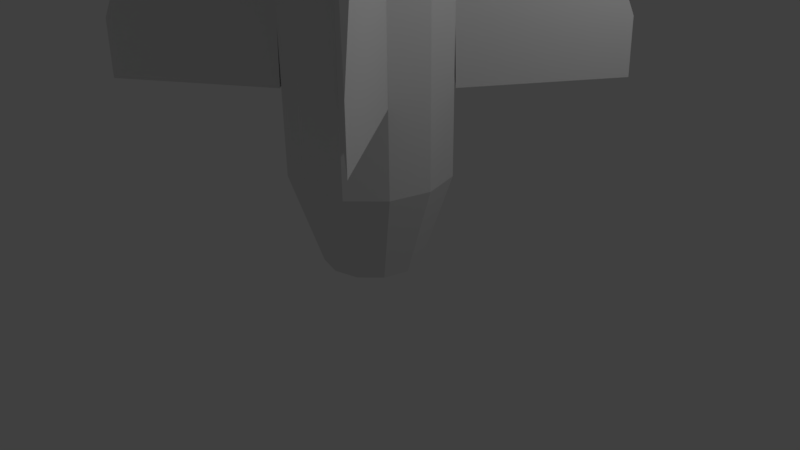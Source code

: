 # Source: missile_elite.blend  (saved by Blender 2.77.0; exported with 4.5.12 LTS)
import bpy
from mathutils import Matrix  # noqa: F401  (used for matrix-valued properties, if any)

bpy.ops.wm.read_factory_settings(use_empty=True)
scene = bpy.context.scene
scene.name = 'Scene'

# ---- collections
col_collection_1 = bpy.data.collections.new('Collection 1'); scene.collection.children.link(col_collection_1)

# ---- world
world_world = bpy.data.worlds.new('World'); scene.world = world_world
world_world.color = (0.05088, 0.05088, 0.05088)
world_world.use_sun_shadow = False
world_world.sun_shadow_jitter_overblur = 0.0
world_world.cycles.sampling_method = 'MANUAL'

# ---- cameras
cam_camera = bpy.data.cameras.new('Camera')
cam_camera.clip_end = 100.0
cam_camera.lens = 35.0
cam_camera.sensor_width = 32.0
cam_camera.sensor_height = 18.0
cam_camera.ortho_scale = 7.314
cam_camera.dof.focus_distance = 0.0
cam_camera.dof.aperture_fstop = 128.0

# ---- lights
light_lamp = bpy.data.lights.new('Lamp', 'POINT')
light_lamp.transmission_factor = 0.0
light_lamp.cutoff_distance = 30.0
light_lamp.energy = 100.0
light_lamp.shadow_buffer_clip_start = 1.001
light_lamp.shadow_soft_size = 0.1
light_lamp.shadow_maximum_resolution = 0.006
light_lamp.use_absolute_resolution = True

# ---- meshes
me_cone_001 = bpy.data.meshes.new('Cone.001')
me_cone_001.from_pydata([(-0.866, 0.5, -1.0), (-0.5, 0.866, -1.0), (-1.173, 0.6769, -2.664), (-0.677, 1.173, -2.664), (-0.677, 1.173, -4.657), (-0.8858, 1.534, -8.723), (1.534, 0.8858, -18.85), (0.8858, -1.534, -18.85), (-1.534, 0.8858, -18.85), (-0.8858, 1.534, -18.85), (0.8858, 1.534, -22.23), (1.534, -0.8858, -22.23), (-1.534, 0.8858, -22.23), (-0.8858, 1.534, -22.23), (1.281, -2.218, -24.84), (-1.281, -2.218, -24.84), (-2.218, -1.281, -24.84), (-2.218, 1.281, -24.84), (-1.281, 2.218, -24.84), (1.281, -2.218, -33.53), (-1.281, -2.218, -33.53), (-2.218, -1.281, -33.53), (-2.218, 1.281, -33.53), (-1.281, 2.218, -33.53), (1.281, 2.218, -43.42), (2.218, -1.281, -43.42), (-2.218, 1.281, -43.42), (-1.281, 2.218, -43.42), (2.218, 1.281, -47.03), (2.218, -1.281, -47.03), (1.281, -2.218, -47.03), (-1.281, -2.218, -47.03), (-2.218, 1.281, -47.03), (-1.281, 2.218, -47.03), (0.7946, -1.376, -49.43), (-0.7946, -1.376, -49.43), (-1.376, 0.7946, -49.43), (-0.7946, 1.376, -49.43), (0.649, 1.124, -49.43), (1.124, -0.649, -49.43), (-1.124, -0.649, -49.43), (-1.124, 0.649, -49.43), (-0.649, 1.124, -49.43), (0.649, 1.124, -24.16), (-0.649, -1.124, -24.16), (-1.124, -0.649, -24.16), (-1.124, 0.649, -24.16), (-0.649, 1.124, -24.16), (-5.285, 5.285, -43.34), (-2.245, 1.308, -44.85), (-1.308, 2.245, -44.85), (-5.312, 5.312, -44.76), (-2.978, 2.978, -18.87), (-1.524, 0.8756, -19.91), (-0.8756, 1.524, -19.91), (-2.968, 2.968, -19.93), (0.0, 1.0, -1.0), (0.5, -0.866, -1.0), (0.866, -0.5, -1.0), (0.866, 0.5, -1.0), (-0.677, -1.173, -2.664), (0.0, -1.354, -2.664), (0.677, -1.173, -2.664), (1.173, -0.677, -2.664), (1.173, 0.6769, -2.664), (0.0, 1.354, -4.657), (-1.173, 0.677, -4.657), (-1.173, -0.677, -4.657), (0.0, -1.354, -4.657), (0.6769, -1.173, -4.657), (1.173, -0.677, -4.657), (1.173, 0.6769, -4.657), (0.0, 1.354, -6.599), (-1.173, 0.677, -6.599), (0.0, -1.354, -6.599), (0.6769, -1.173, -6.599), (1.173, -0.677, -6.599), (1.173, 0.6769, -6.599), (-0.677, -1.173, -7.508), (0.0, -1.354, -7.508), (0.6769, -1.173, -7.508), (1.173, -0.677, -7.508), (1.173, 0.6769, -7.508), (-0.8858, -1.534, -8.723), (0.8858, -1.534, -8.723), (1.534, -0.8858, -8.723), (1.534, 0.8858, -8.723), (-0.8858, 1.534, -12.19), (-1.534, 0.8858, -12.19), (0.8858, -1.534, -12.19), (1.534, -0.8858, -12.19), (1.534, 0.8858, -12.19), (0.0, 1.772, -18.85), (0.0, -1.772, -18.85), (0.0, -1.772, -22.23), (0.0, 2.561, -24.84), (0.0, -2.561, -24.84), (0.0, 2.561, -43.42), (0.0, -2.561, -43.42), (0.0, 2.561, -47.03), (0.0, -2.561, -47.03), (0.0, -1.298, -24.16), (5.285, 5.285, -43.34), (2.245, 1.308, -44.85), (1.308, 2.245, -44.85), (5.312, 5.312, -44.76), (2.978, 2.978, -18.87), (1.524, 0.8756, -19.91), (0.8756, 1.524, -19.91), (2.968, 2.968, -19.93), (-0.5, -0.866, -1.0), (1.534, -0.8858, -18.85), (1.772, 0.0, -18.85), (0.8858, 1.534, -18.85), (-1.772, 0.0, -18.85), (-1.534, -0.8858, -18.85), (-0.8858, -1.534, -18.85), (0.8858, -1.534, -22.23), (1.772, 0.0, -22.23), (1.534, 0.8858, -22.23), (-1.772, 0.0, -22.23), (-1.534, -0.8858, -22.23), (-0.8858, -1.534, -22.23), (2.218, -1.281, -24.84), (2.561, 0.0, -24.84), (2.218, 1.281, -24.84), (1.281, 2.218, -24.84), (-2.561, 0.0, -24.84), (2.218, -1.281, -33.53), (2.561, 0.0, -33.53), (2.218, 1.281, -33.53), (1.281, 2.218, -33.53), (-2.561, 0.0, -33.53), (1.281, -2.218, -43.42), (2.561, 0.0, -43.42), (2.218, 1.281, -43.42), (-2.561, 0.0, -43.42), (-2.218, -1.281, -43.42), (-1.281, -2.218, -43.42), (2.561, 0.0, -47.03), (1.281, 2.218, -47.03), (-2.561, 0.0, -47.03), (-2.218, -1.281, -47.03), (1.376, -0.7946, -49.43), (1.589, 0.0, -49.43), (1.376, 0.7946, -49.43), (0.7946, 1.376, -49.43), (-1.589, 0.0, -49.43), (-1.376, -0.7946, -49.43), (0.649, -1.124, -49.43), (1.298, 0.0, -49.43), (1.124, 0.649, -49.43), (-1.298, 0.0, -49.43), (-0.649, -1.124, -49.43), (0.649, -1.124, -24.16), (1.124, -0.649, -24.16), (1.298, 0.0, -24.16), (1.124, 0.649, -24.16), (-1.298, 0.0, -24.16), (-5.285, -5.285, -43.34), (-2.245, -1.308, -44.85), (-1.308, -2.245, -44.85), (-5.312, -5.312, -44.76), (-2.978, -2.978, -18.87), (-1.524, -0.8756, -19.91), (-0.8756, -1.524, -19.91), (-2.968, -2.968, -19.93), (0.0, -1.0, -1.0), (-0.866, -0.5, -1.0), (-1.0, 0.0, -1.0), (0.0, 0.0, 1.0), (0.5, 0.866, -1.0), (1.0, 0.0, -1.0), (-1.173, -0.677, -2.664), (-1.354, 0.0, -2.664), (0.0, 1.354, -2.664), (0.677, 1.173, -2.664), (1.354, 0.0, -2.664), (-0.677, -1.173, -4.657), (-1.354, 0.0, -4.657), (0.6769, 1.173, -4.657), (1.354, 0.0, -4.657), (-0.677, -1.173, -6.599), (-1.173, -0.677, -6.599), (-1.354, 0.0, -6.599), (-0.677, 1.173, -6.599), (0.6769, 1.173, -6.599), (1.354, 0.0, -6.599), (-1.173, -0.677, -7.508), (-1.354, 0.0, -7.508), (-1.173, 0.677, -7.508), (-0.677, 1.173, -7.508), (0.0, 1.354, -7.508), (0.6769, 1.173, -7.508), (1.354, 0.0, -7.508), (0.0, -1.772, -8.723), (-1.534, -0.8858, -8.723), (-1.772, 0.0, -8.723), (-1.534, 0.8858, -8.723), (0.0, 1.772, -8.723), (0.8858, 1.534, -8.723), (1.772, 0.0, -8.723), (0.0, -1.772, -12.19), (-0.8858, -1.534, -12.19), (-1.534, -0.8858, -12.19), (-1.772, 0.0, -12.19), (0.0, 1.772, -12.19), (0.8858, 1.534, -12.19), (1.772, 0.0, -12.19), (0.0, 1.772, -22.23), (0.0, -2.561, -33.53), (0.0, 2.561, -33.53), (0.0, -1.589, -49.43), (0.0, 1.589, -49.43), (0.0, -1.298, -49.43), (0.0, 1.298, -49.43), (0.0, 1.298, -24.16), (5.285, -5.285, -43.34), (2.245, -1.308, -44.85), (1.308, -2.245, -44.85), (5.312, -5.312, -44.76), (2.978, -2.978, -18.87), (1.524, -0.8756, -19.91), (0.8756, -1.524, -19.91), (2.968, -2.968, -19.93)], [], [(56, 170, 171), (171, 170, 59), (57, 170, 167), (110, 170, 168), (169, 170, 0), (0, 170, 1), (1, 170, 56), (175, 4, 3), (1, 2, 0), (167, 62, 57), (110, 173, 60), (56, 3, 1), (0, 174, 169), (59, 176, 171), (171, 175, 56), (110, 61, 167), (64, 180, 176), (174, 67, 173), (2, 179, 174), (60, 68, 61), (3, 66, 2), (176, 65, 175), (173, 178, 60), (65, 185, 4), (71, 186, 180), (179, 183, 67), (178, 74, 68), (4, 73, 66), (180, 72, 65), (67, 182, 178), (188, 83, 78), (185, 192, 191), (186, 82, 193), (184, 190, 189), (182, 79, 74), (73, 191, 190), (72, 193, 192), (183, 78, 182), (192, 5, 191), (82, 200, 193), (79, 84, 80), (78, 195, 79), (190, 5, 198), (88, 87, 52), (83, 204, 203), (199, 87, 5), (86, 207, 200), (195, 89, 84), (198, 205, 197), (83, 202, 195), (5, 88, 198), (111, 118, 112), (207, 92, 206), (204, 116, 203), (89, 111, 90), (206, 9, 87), (91, 113, 207), (205, 115, 204), (202, 7, 89), (208, 6, 91), (88, 114, 205), (202, 116, 93), (90, 112, 208), (11, 124, 118), (9, 12, 8), (113, 209, 92), (111, 117, 11), (92, 13, 9), (6, 10, 113), (7, 94, 117), (112, 119, 6), (8, 120, 114), (116, 94, 93), (15, 210, 96), (12, 18, 17), (209, 126, 95), (121, 15, 122), (117, 123, 11), (13, 95, 18), (10, 125, 126), (120, 16, 121), (94, 14, 117), (120, 17, 127), (122, 96, 94), (20, 98, 210), (18, 22, 17), (126, 211, 95), (16, 20, 15), (14, 128, 123), (95, 23, 18), (127, 21, 16), (96, 19, 14), (127, 22, 132), (26, 141, 136), (128, 134, 129), (23, 27, 48), (131, 97, 211), (21, 138, 20), (19, 25, 128), (211, 27, 23), (130, 24, 131), (132, 137, 21), (210, 133, 19), (22, 136, 132), (139, 145, 28), (138, 100, 98), (25, 139, 134), (27, 32, 26), (24, 99, 97), (138, 142, 31), (133, 29, 25), (97, 33, 27), (135, 140, 24), (98, 30, 133), (134, 28, 135), (32, 147, 141), (100, 35, 212), (139, 143, 144), (33, 36, 32), (140, 213, 99), (31, 148, 35), (29, 34, 143), (99, 37, 33), (28, 146, 140), (30, 212, 34), (214, 154, 149), (147, 41, 152), (35, 214, 212), (143, 150, 144), (37, 41, 36), (146, 215, 213), (148, 153, 35), (34, 39, 143), (213, 42, 37), (145, 38, 146), (148, 152, 40), (34, 214, 149), (156, 44, 47), (41, 158, 152), (153, 101, 214), (39, 156, 150), (42, 46, 41), (38, 216, 215), (40, 44, 153), (149, 155, 39), (215, 47, 42), (151, 43, 38), (152, 45, 40), (43, 156, 216), (157, 156, 43), (47, 156, 158), (46, 47, 158), (158, 156, 155), (155, 154, 158), (156, 47, 216), (44, 45, 154), (44, 154, 101), (154, 45, 158), (48, 50, 51), (22, 23, 48), (26, 22, 48), (50, 49, 51), (48, 49, 26), (26, 50, 27), (8, 88, 52), (87, 9, 52), (9, 55, 52), (54, 53, 55), (8, 55, 53), (8, 54, 9), (57, 58, 170), (58, 172, 170), (172, 59, 170), (63, 172, 58), (62, 58, 57), (177, 59, 172), (70, 177, 63), (181, 64, 177), (68, 62, 61), (69, 63, 62), (76, 181, 70), (73, 179, 66), (187, 71, 181), (74, 69, 68), (75, 70, 69), (84, 81, 80), (81, 187, 76), (194, 77, 187), (74, 80, 75), (75, 81, 76), (85, 194, 81), (194, 86, 82), (91, 106, 207), (89, 85, 84), (90, 201, 85), (208, 86, 201), (9, 88, 87), (131, 102, 24), (27, 22, 23), (47, 216, 158), (43, 156, 158), (156, 45, 158), (45, 156, 44), (158, 216, 43), (154, 44, 155), (44, 156, 155), (102, 104, 24), (130, 102, 131), (135, 102, 130), (104, 105, 103), (103, 102, 135), (104, 135, 24), (6, 106, 91), (207, 106, 113), (109, 113, 106), (108, 109, 107), (6, 109, 106), (108, 6, 113), (110, 167, 170), (204, 163, 203), (124, 119, 118), (121, 116, 115), (120, 115, 114), (129, 125, 124), (125, 131, 126), (128, 124, 123), (141, 137, 136), (134, 130, 129), (20, 159, 138), (147, 142, 141), (150, 145, 144), (156, 151, 150), (154, 101, 156), (155, 154, 156), (44, 158, 156), (45, 158, 44), (158, 157, 156), (157, 158, 43), (156, 101, 44), (47, 43, 46), (47, 216, 43), (43, 158, 46), (159, 161, 138), (21, 159, 20), (137, 159, 21), (161, 162, 160), (160, 159, 137), (161, 137, 138), (115, 163, 204), (203, 163, 116), (166, 116, 163), (165, 166, 164), (115, 166, 163), (165, 115, 116), (168, 170, 169), (169, 173, 168), (184, 188, 183), (189, 196, 188), (192, 200, 199), (190, 197, 189), (90, 89, 221), (197, 204, 196), (200, 206, 199), (19, 133, 217), (44, 158, 101), (154, 158, 156), (156, 158, 46), (46, 47, 156), (158, 154, 101), (43, 157, 47), (47, 157, 156), (217, 219, 220), (128, 19, 217), (25, 128, 217), (219, 218, 220), (217, 218, 25), (25, 219, 133), (111, 90, 221), (89, 7, 221), (7, 224, 221), (223, 222, 224), (111, 224, 222), (111, 223, 7), (175, 65, 4), (1, 3, 2), (167, 61, 62), (110, 168, 173), (56, 175, 3), (0, 2, 174), (59, 64, 176), (171, 176, 175), (110, 60, 61), (64, 71, 180), (174, 179, 67), (2, 66, 179), (60, 178, 68), (3, 4, 66), (176, 180, 65), (173, 67, 178), (65, 72, 185), (71, 77, 186), (179, 184, 183), (178, 182, 74), (4, 185, 73), (180, 186, 72), (67, 183, 182), (188, 196, 83), (185, 72, 192), (186, 77, 82), (184, 73, 190), (182, 78, 79), (73, 185, 191), (72, 186, 193), (183, 188, 78), (192, 199, 5), (82, 86, 200), (79, 195, 84), (78, 83, 195), (190, 191, 5), (83, 196, 204), (199, 206, 87), (86, 91, 207), (195, 202, 89), (198, 88, 205), (83, 203, 202), (5, 87, 88), (111, 11, 118), (207, 113, 92), (204, 115, 116), (89, 7, 111), (206, 92, 9), (91, 6, 113), (205, 114, 115), (202, 93, 7), (208, 112, 6), (88, 8, 114), (202, 203, 116), (90, 111, 112), (11, 123, 124), (9, 13, 12), (113, 10, 209), (111, 7, 117), (92, 209, 13), (6, 119, 10), (7, 93, 94), (112, 118, 119), (8, 12, 120), (116, 122, 94), (15, 20, 210), (12, 13, 18), (209, 10, 126), (121, 16, 15), (117, 14, 123), (13, 209, 95), (10, 119, 125), (120, 127, 16), (94, 96, 14), (120, 12, 17), (122, 15, 96), (20, 138, 98), (18, 23, 22), (126, 131, 211), (16, 21, 20), (14, 19, 128), (95, 211, 23), (127, 132, 21), (96, 210, 19), (127, 17, 22), (26, 32, 141), (128, 25, 134), (131, 24, 97), (21, 137, 138), (19, 133, 25), (211, 97, 27), (130, 135, 24), (132, 136, 137), (210, 98, 133), (22, 26, 136), (139, 144, 145), (138, 31, 100), (25, 29, 139), (27, 33, 32), (24, 140, 99), (138, 137, 142), (133, 30, 29), (97, 99, 33), (135, 28, 140), (98, 100, 30), (134, 139, 28), (32, 36, 147), (100, 31, 35), (139, 29, 143), (33, 37, 36), (140, 146, 213), (31, 142, 148), (29, 30, 34), (99, 213, 37), (28, 145, 146), (30, 100, 212), (214, 101, 154), (147, 36, 41), (35, 153, 214), (143, 39, 150), (37, 42, 41), (146, 38, 215), (148, 40, 153), (34, 149, 39), (213, 215, 42), (145, 151, 38), (148, 147, 152), (34, 212, 214), (158, 46, 44), (47, 43, 156), (44, 46, 47), (41, 46, 158), (153, 44, 101), (39, 155, 156), (42, 47, 46), (38, 43, 216), (40, 45, 44), (149, 154, 155), (215, 216, 47), (151, 157, 43), (152, 158, 45), (48, 27, 50), (48, 51, 49), (26, 49, 50), (9, 54, 55), (8, 52, 55), (8, 53, 54), (63, 177, 172), (62, 63, 58), (177, 64, 59), (70, 181, 177), (181, 71, 64), (68, 69, 62), (69, 70, 63), (76, 187, 181), (73, 184, 179), (187, 77, 71), (74, 75, 69), (75, 76, 70), (84, 85, 81), (81, 194, 187), (194, 82, 77), (74, 79, 80), (75, 80, 81), (85, 201, 194), (194, 201, 86), (89, 90, 85), (90, 208, 201), (208, 91, 86), (9, 8, 88), (27, 26, 22), (102, 105, 104), (103, 105, 102), (104, 103, 135), (109, 108, 113), (6, 107, 109), (108, 107, 6), (124, 125, 119), (121, 122, 116), (120, 121, 115), (129, 130, 125), (125, 130, 131), (128, 129, 124), (141, 142, 137), (134, 135, 130), (147, 148, 142), (150, 151, 145), (156, 157, 151), (159, 162, 161), (160, 162, 159), (161, 160, 137), (166, 165, 116), (115, 164, 166), (165, 164, 115), (169, 174, 173), (184, 189, 188), (189, 197, 196), (192, 193, 200), (190, 198, 197), (197, 205, 204), (200, 207, 206), (217, 133, 219), (217, 220, 218), (25, 218, 219), (7, 223, 224), (111, 221, 224), (111, 222, 223)])
me_cone_001.polygons.foreach_set('use_smooth', [0, 0, 0, 0, 0, 0, 0, 0, 0, 0, 0, 0, 0, 0, 0, 0, 0, 0, 0, 0, 0, 0, 0, 0, 0, 0, 0, 0, 0, 0, 0, 0, 0, 0, 0, 0, 0, 0, 0, 0, 0, 0, 0, 0, 0, 0, 0, 0, 0, 0, 0, 0, 0, 0, 0, 0, 0, 0, 0, 0, 0, 0, 0, 0, 0, 0, 0, 0, 0, 0, 0, 0, 0, 0, 0, 0, 0, 0, 0, 0, 0, 0, 0, 0, 0, 0, 0, 0, 0, 0, 0, 0, 0, 0, 0, 0, 0, 0, 0, 0, 0, 0, 0, 0, 0, 0, 0, 0, 0, 0, 0, 0, 0, 0, 0, 0, 0, 0, 0, 0, 0, 0, 0, 0, 0, 0, 0, 0, 0, 0, 0, 0, 0, 0, 0, 0, 0, 1, 0, 0, 0, 0, 0, 0, 0, 0, 0, 0, 1, 1, 1, 1, 1, 1, 1, 1, 1, 1, 0, 0, 0, 0, 0, 0, 0, 0, 0, 0, 0, 0, 0, 0, 0, 0, 0, 0, 0, 0, 0, 0, 0, 0, 0, 0, 0, 0, 0, 0, 0, 0, 0, 0, 0, 0, 0, 0, 0, 0, 0, 1, 1, 1, 1, 1, 1, 1, 0, 0, 0, 0, 0, 0, 0, 0, 0, 0, 0, 0, 0, 0, 0, 0, 0, 0, 0, 0, 0, 0, 0, 0, 0, 0, 1, 1, 1, 1, 1, 1, 1, 1, 1, 1, 0, 0, 0, 0, 0, 0, 0, 0, 0, 0, 0, 0, 0, 0, 0, 0, 0, 0, 0, 0, 0, 0, 1, 1, 1, 1, 1, 1, 1, 0, 0, 0, 0, 0, 0, 0, 0, 0, 0, 0, 0, 0, 0, 0, 0, 0, 0, 0, 0, 0, 0, 0, 0, 0, 0, 0, 0, 0, 0, 0, 0, 0, 0, 0, 0, 0, 0, 0, 0, 0, 0, 0, 0, 0, 0, 0, 0, 0, 0, 0, 0, 0, 0, 0, 0, 0, 0, 0, 0, 0, 0, 0, 0, 0, 0, 0, 0, 0, 0, 0, 0, 0, 0, 0, 0, 0, 0, 0, 0, 0, 0, 0, 0, 0, 0, 0, 0, 0, 0, 0, 0, 0, 0, 0, 0, 0, 0, 0, 0, 0, 0, 0, 0, 0, 0, 0, 0, 0, 0, 0, 0, 0, 0, 0, 0, 0, 0, 0, 0, 0, 0, 0, 0, 0, 0, 0, 0, 0, 0, 0, 0, 0, 0, 0, 0, 0, 0, 0, 0, 1, 1, 1, 0, 0, 0, 0, 0, 0, 0, 0, 0, 0, 0, 0, 0, 0, 0, 0, 0, 0, 0, 0, 0, 0, 0, 0, 0, 0, 0, 0, 0, 0, 0, 0, 0, 0, 0, 0, 0, 0, 0, 0, 0, 0, 0, 0, 0, 0, 0, 0, 0, 0, 0, 0, 0, 0, 0, 0, 0, 0, 0, 0, 0, 0, 0, 0, 0, 0, 0, 0, 0, 0, 0, 0, 0, 0, 0, 0])
_uv = me_cone_001.uv_layers.new(name='UVMap')
_uv.uv.foreach_set('vector', [0.3131, 0.9595, 0.292, 0.9997, 0.3039, 0.959, 0.3039, 0.959, 0.292, 0.9997, 0.2915, 0.9589, 0.141, 0.04081, 0.1405, 0.0, 0.1532, 0.04063, 0.04469, 0.9595, 0.03303, 1.0, 0.03232, 0.9594, 0.2059, 0.04021, 0.2269, 0.0, 0.215, 0.04066, 0.215, 0.04066, 0.2269, 0.0, 0.2274, 0.04081, 0.2274, 0.04081, 0.2269, 0.0, 0.2396, 0.04063, 0.2441, 0.07392, 0.2276, 0.1136, 0.2276, 0.07416, 0.2274, 0.04081, 0.2108, 0.07396, 0.215, 0.04066, 0.1532, 0.04063, 0.1411, 0.07416, 0.141, 0.04081, 0.04469, 0.9595, 0.03207, 0.9261, 0.04882, 0.9263, 0.2396, 0.04063, 0.2276, 0.07416, 0.2274, 0.04081, 0.215, 0.04066, 0.1984, 0.07335, 0.2059, 0.04021, 0.2915, 0.9589, 0.3081, 0.9257, 0.3039, 0.959, 0.3039, 0.959, 0.3205, 0.9263, 0.3131, 0.9595, 0.04469, 0.9595, 0.06134, 0.9268, 0.05394, 0.9599, 0.2914, 0.9255, 0.3081, 0.8863, 0.3081, 0.9257, 0.01557, 0.9263, 0.03207, 0.8867, 0.03207, 0.9261, 0.2108, 0.07396, 0.1984, 0.1128, 0.1984, 0.07335, 0.04882, 0.9263, 0.06134, 0.8873, 0.06134, 0.9268, 0.2276, 0.07416, 0.2108, 0.1134, 0.2108, 0.07396, 0.3081, 0.9257, 0.3205, 0.8869, 0.3205, 0.9263, 0.03207, 0.9261, 0.04882, 0.8868, 0.04882, 0.9263, 0.2441, 0.1134, 0.2276, 0.152, 0.2276, 0.1136, 0.2914, 0.8861, 0.3081, 0.8479, 0.3081, 0.8863, 0.01557, 0.8869, 0.03207, 0.8482, 0.03207, 0.8867, 0.04882, 0.8868, 0.06134, 0.8488, 0.06134, 0.8873, 0.2276, 0.1136, 0.2108, 0.1518, 0.2108, 0.1134, 0.3081, 0.8863, 0.3205, 0.8485, 0.3205, 0.8869, 0.03207, 0.8867, 0.04882, 0.8484, 0.04882, 0.8868, 0.03207, 0.8302, 0.0537, 0.8059, 0.04882, 0.8304, 0.2276, 0.152, 0.2441, 0.1698, 0.2276, 0.17, 0.3081, 0.8479, 0.2914, 0.8297, 0.3081, 0.8299, 0.1984, 0.1512, 0.2108, 0.1698, 0.1984, 0.1692, 0.04882, 0.8484, 0.06134, 0.8309, 0.06134, 0.8488, 0.2108, 0.1518, 0.2276, 0.17, 0.2108, 0.1698, 0.3205, 0.8485, 0.3081, 0.8299, 0.3205, 0.8305, 0.03207, 0.8482, 0.04882, 0.8304, 0.04882, 0.8484, 0.2441, 0.1698, 0.2278, 0.1946, 0.2276, 0.17, 0.2914, 0.8297, 0.313, 0.8054, 0.3081, 0.8299, 0.1577, 0.1698, 0.1413, 0.1946, 0.1411, 0.17, 0.04882, 0.8304, 0.07008, 0.8066, 0.06134, 0.8309, 0.2108, 0.1698, 0.2278, 0.1946, 0.2059, 0.1943, 0.2059, 0.2629, 0.2278, 0.2632, 0.2162, 0.3931, 0.0537, 0.8059, 0.03177, 0.7371, 0.0537, 0.7373, 0.2494, 0.1943, 0.2278, 0.2632, 0.2278, 0.1946, 0.2911, 0.8051, 0.313, 0.7368, 0.313, 0.8054, 0.163, 0.1943, 0.1413, 0.2632, 0.1413, 0.1946, 0.2059, 0.1943, 0.1896, 0.2621, 0.1896, 0.1935, 0.0537, 0.8059, 0.07008, 0.7379, 0.07008, 0.8066, 0.2278, 0.1946, 0.2059, 0.2629, 0.2059, 0.1943, 0.1195, 0.3947, 0.1032, 0.4608, 0.1032, 0.3939, 0.313, 0.7368, 0.3293, 0.6058, 0.3293, 0.7376, 0.03177, 0.7371, 0.0537, 0.6054, 0.0537, 0.7373, 0.1413, 0.2632, 0.1195, 0.3947, 0.1195, 0.2629, 0.2494, 0.2628, 0.2278, 0.395, 0.2278, 0.2632, 0.2911, 0.7365, 0.313, 0.605, 0.313, 0.7368, 0.01018, 0.7374, 0.03177, 0.6052, 0.03177, 0.7371, 0.163, 0.2628, 0.1413, 0.395, 0.1413, 0.2632, 0.2695, 0.7368, 0.2911, 0.6047, 0.2911, 0.7365, 0.2059, 0.2629, 0.1896, 0.3939, 0.1896, 0.2621, 0.07008, 0.7379, 0.0537, 0.6054, 0.07008, 0.606, 0.1195, 0.2629, 0.1032, 0.3939, 0.1032, 0.2621, 0.1195, 0.4616, 0.0866, 0.513, 0.1032, 0.4608, 0.2278, 0.395, 0.2059, 0.4616, 0.2059, 0.3947, 0.313, 0.605, 0.3293, 0.5389, 0.3293, 0.6058, 0.1195, 0.3947, 0.1413, 0.4618, 0.1195, 0.4616, 0.2494, 0.3946, 0.2278, 0.4618, 0.2278, 0.395, 0.2911, 0.6047, 0.313, 0.5381, 0.313, 0.605, 0.1413, 0.395, 0.163, 0.4615, 0.1413, 0.4618, 0.2695, 0.6051, 0.2911, 0.5378, 0.2911, 0.6047, 0.2059, 0.3947, 0.1896, 0.4608, 0.1896, 0.3939, 0.0537, 0.6054, 0.07008, 0.5391, 0.07008, 0.606, 0.06291, 0.4861, 0.0866, 0.3149, 0.0866, 0.487, 0.2059, 0.4616, 0.2282, 0.5145, 0.1965, 0.5141, 0.3293, 0.5389, 0.3224, 0.4856, 0.3459, 0.4867, 0.03177, 0.5383, 0.06291, 0.4861, 0.0537, 0.5385, 0.1413, 0.4618, 0.1101, 0.5141, 0.1195, 0.4616, 0.2278, 0.4618, 0.2595, 0.514, 0.2282, 0.5145, 0.313, 0.5381, 0.2907, 0.4852, 0.3224, 0.4856, 0.01018, 0.5385, 0.03121, 0.4858, 0.03177, 0.5383, 0.163, 0.4615, 0.1417, 0.5145, 0.1413, 0.4618, 0.1896, 0.4608, 0.1965, 0.5141, 0.173, 0.513, 0.0537, 0.5385, 0.0866, 0.487, 0.07008, 0.5391, 0.06291, 0.314, 0.0866, 0.1192, 0.0866, 0.3149, 0.2282, 0.5145, 0.1965, 0.686, 0.1965, 0.5141, 0.3224, 0.4856, 0.3459, 0.3148, 0.3459, 0.4867, 0.03121, 0.4858, 0.06291, 0.314, 0.06291, 0.4861, 0.1417, 0.5145, 0.1101, 0.686, 0.1101, 0.5141, 0.2595, 0.514, 0.2282, 0.6864, 0.2282, 0.5145, 8.787e-08, 0.4862, 0.03121, 0.3137, 0.03121, 0.4858, 0.173, 0.514, 0.1417, 0.6864, 0.1417, 0.5145, 0.173, 0.513, 0.1965, 0.686, 0.173, 0.6849, 0.1965, 0.8817, 0.173, 0.952, 0.173, 0.8805, 0.1101, 0.686, 0.0866, 0.8805, 0.0866, 0.6849, 0.7156, 0.4478, 0.7092, 0.2523, 0.8247, 0.2538, 0.3224, 0.3136, 0.3459, 0.1192, 0.3459, 0.3148, 0.03121, 0.3137, 0.06291, 0.1183, 0.06291, 0.314, 0.1417, 0.6864, 0.1101, 0.8817, 0.1101, 0.686, 0.2595, 0.686, 0.2282, 0.882, 0.2282, 0.6864, 0.2907, 0.3132, 0.3224, 0.118, 0.3224, 0.3136, 9.666e-08, 0.3141, 0.03121, 0.118, 0.03121, 0.3137, 0.173, 0.686, 0.1417, 0.882, 0.1417, 0.6864, 0.1965, 0.686, 0.173, 0.8805, 0.173, 0.6849, 0.2595, 0.04663, 0.2912, 0.0, 0.2907, 0.04618, 0.06291, 0.1183, 0.0866, 0.04766, 0.0866, 0.1192, 0.1101, 0.8817, 0.0866, 0.952, 0.0866, 0.8805, 0.2282, 0.882, 0.1965, 0.9531, 0.1965, 0.8817, 0.3224, 0.118, 0.3459, 0.04771, 0.3459, 0.1192, 0.06291, 0.1183, 0.03121, 0.04645, 0.06291, 0.04676, 0.1417, 0.882, 0.1101, 0.9531, 0.1101, 0.8817, 0.2595, 0.8816, 0.2282, 0.9535, 0.2282, 0.882, 0.2907, 0.1176, 0.3224, 0.04657, 0.3224, 0.118, 0.173, 0.8816, 0.1417, 0.9535, 0.1417, 0.882, 0.2595, 0.1181, 0.2907, 0.04618, 0.2907, 0.1176, 0.1965, 0.9531, 0.1935, 0.9987, 0.173, 0.952, 0.0866, 0.04766, 0.05157, 0.0001881, 0.06627, 0.0007473, 0.0866, 0.952, 0.1216, 0.9994, 0.107, 0.9987, 0.2282, 0.9535, 0.2081, 0.9994, 0.1965, 0.9531, 0.3224, 0.04657, 0.3254, 0.0009511, 0.3459, 0.04771, 0.06291, 0.04676, 0.0319, 0.0, 0.05157, 0.0001881, 0.1101, 0.9531, 0.1413, 0.9997, 0.1216, 0.9994, 0.2595, 0.9531, 0.2277, 0.9997, 0.2282, 0.9535, 0.2907, 0.04618, 0.3109, 0.0002441, 0.3224, 0.04657, 0.1417, 0.9535, 0.1607, 0.9994, 0.1413, 0.9997, 0.9124, 0.2246, 0.8965, 0.7248, 0.8965, 0.2248, 0.5159, 0.6621, 0.4976, 0.6565, 0.5141, 0.6565, 0.5435, 0.6398, 0.5366, 0.625, 0.5435, 0.6235, 0.5159, 0.6012, 0.4976, 0.6068, 0.4957, 0.6012, 0.4782, 0.6539, 0.4976, 0.6565, 0.4957, 0.6621, 0.4681, 0.6235, 0.475, 0.6383, 0.4681, 0.6398, 0.5334, 0.6539, 0.5366, 0.6383, 0.5435, 0.6398, 0.5334, 0.6094, 0.5141, 0.6068, 0.5159, 0.6012, 0.4681, 0.6398, 0.4833, 0.6498, 0.4782, 0.6539, 0.4782, 0.6094, 0.475, 0.625, 0.4681, 0.6235, 0.5334, 0.6539, 0.5141, 0.6565, 0.5284, 0.6498, 0.5334, 0.6094, 0.5366, 0.625, 0.5284, 0.6134, 0.3541, 0.6079, 0.4075, 0.6195, 0.3684, 0.651, 0.9243, 0.2246, 0.9124, 0.724, 0.9124, 0.224, 0.9681, 0.2246, 0.9562, 0.724, 0.9562, 0.224, 0.8805, 0.2246, 0.8686, 0.724, 0.8686, 0.224, 0.9403, 0.2248, 0.9243, 0.7246, 0.9243, 0.2246, 0.8367, 0.2245, 0.8247, 0.7244, 0.8247, 0.224, 0.9841, 0.2248, 0.9681, 0.7246, 0.9681, 0.2246, 0.8965, 0.2248, 0.8805, 0.7246, 0.8805, 0.2246, 0.9562, 0.2246, 0.9403, 0.7248, 0.9403, 0.2248, 0.8528, 0.2246, 0.8367, 0.7248, 0.8367, 0.2245, 1.0, 0.2246, 0.9841, 0.7248, 0.9841, 0.2248, 0.3459, 0.6328, 0.3541, 0.6079, 0.3541, 0.6443, 0.3459, 0.6195, 0.3541, 0.6079, 0.3459, 0.6328, 0.3684, 0.651, 0.3541, 0.6079, 0.3992, 0.6443, 0.3849, 0.651, 0.3684, 0.651, 0.3992, 0.6443, 0.3992, 0.6443, 0.3541, 0.6079, 0.3684, 0.6013, 0.3684, 0.6013, 0.3849, 0.6013, 0.3992, 0.6443, 0.3541, 0.6079, 0.3684, 0.651, 0.3541, 0.6443, 0.4075, 0.6195, 0.4075, 0.6328, 0.3849, 0.6013, 0.4075, 0.6195, 0.3849, 0.6013, 0.3992, 0.6079, 0.3849, 0.6013, 0.4075, 0.6328, 0.3992, 0.6443, 0.8247, 0.2538, 0.7092, 0.224, 0.8247, 0.2256, 0.1965, 0.686, 0.2282, 0.6864, 0.2126, 0.8805, 0.3459, 0.1957, 0.3488, 0.0, 0.4692, 0.1957, 0.8031, 0.6471, 0.7705, 0.6471, 0.7868, 0.548, 0.4692, 0.1957, 0.3464, 0.224, 0.3459, 0.1957, 0.8022, 0.6476, 0.7705, 0.6753, 0.7705, 0.6471, 0.4083, 0.4694, 0.4086, 0.6013, 0.3459, 0.4689, 0.8817, 0.0, 0.8814, 0.1318, 0.8244, 0.1308, 0.8814, 0.1318, 0.8247, 0.1519, 0.8244, 0.1308, 0.7382, 0.6503, 0.7157, 0.6503, 0.727, 0.6008, 0.4083, 0.4694, 0.3462, 0.4479, 0.4086, 0.4484, 0.8028, 0.4902, 0.8247, 0.4694, 0.8247, 0.4904, 0.141, 0.04081, 0.1286, 0.04066, 0.1405, 0.0, 0.1286, 0.04066, 0.1194, 0.04021, 0.1405, 0.0, 0.2793, 0.9591, 0.2915, 0.9589, 0.292, 0.9997, 0.1244, 0.07396, 0.1194, 0.04021, 0.1286, 0.04066, 0.1411, 0.07416, 0.1286, 0.04066, 0.141, 0.04081, 0.2748, 0.9258, 0.2915, 0.9589, 0.2793, 0.9591, 0.1244, 0.1134, 0.112, 0.07335, 0.1244, 0.07396, 0.2748, 0.8863, 0.2914, 0.9255, 0.2748, 0.9258, 0.1577, 0.1134, 0.1411, 0.07416, 0.1577, 0.07392, 0.1411, 0.1136, 0.1244, 0.07396, 0.1411, 0.07416, 0.1244, 0.1518, 0.112, 0.1128, 0.1244, 0.1134, 0.2108, 0.1518, 0.1984, 0.1128, 0.2108, 0.1134, 0.2748, 0.8479, 0.2914, 0.8861, 0.2748, 0.8863, 0.1577, 0.1518, 0.1411, 0.1136, 0.1577, 0.1134, 0.1411, 0.152, 0.1244, 0.1134, 0.1411, 0.1136, 0.1413, 0.1946, 0.1244, 0.1698, 0.1411, 0.17, 0.1244, 0.1698, 0.112, 0.1512, 0.1244, 0.1518, 0.2748, 0.8299, 0.2914, 0.8477, 0.2748, 0.8479, 0.1577, 0.1518, 0.1411, 0.17, 0.1411, 0.152, 0.1411, 0.152, 0.1244, 0.1698, 0.1244, 0.1518, 0.1195, 0.1943, 0.112, 0.1692, 0.1244, 0.1698, 0.2748, 0.8299, 0.2911, 0.8051, 0.2914, 0.8297, 0.2911, 0.7365, 0.3038, 0.6079, 0.313, 0.7368, 0.1413, 0.2632, 0.1195, 0.1943, 0.1413, 0.1946, 0.1195, 0.2629, 0.1032, 0.1935, 0.1195, 0.1943, 0.2695, 0.7368, 0.2911, 0.8051, 0.2695, 0.8054, 0.2278, 0.395, 0.2059, 0.2629, 0.2278, 0.2632, 0.4722, 0.0, 0.5929, 0.1956, 0.4697, 0.1956, 0.2282, 0.882, 0.1965, 0.686, 0.2282, 0.6864, 0.655, 0.6328, 0.6467, 0.6443, 0.6467, 0.608, 0.6324, 0.651, 0.6016, 0.6443, 0.6467, 0.608, 0.6016, 0.6443, 0.6324, 0.6013, 0.6467, 0.608, 0.6324, 0.6013, 0.6016, 0.6443, 0.6159, 0.6013, 0.6467, 0.608, 0.6467, 0.6443, 0.6324, 0.651, 0.5934, 0.6195, 0.6159, 0.6013, 0.5934, 0.6328, 0.6159, 0.6013, 0.6016, 0.6443, 0.5934, 0.6328, 0.5929, 0.1956, 0.4702, 0.2239, 0.4697, 0.1956, 0.2907, 0.3132, 0.3078, 0.121, 0.3224, 0.3136, 0.7089, 0.1955, 0.5934, 0.194, 0.7026, 0.0, 0.7705, 0.5445, 0.8028, 0.448, 0.8028, 0.548, 0.7089, 0.2238, 0.5934, 0.194, 0.7089, 0.1955, 0.3459, 0.651, 0.3776, 0.6797, 0.3459, 0.6792, 0.7702, 0.5798, 0.7133, 0.5788, 0.7705, 0.448, 0.656, 0.6013, 0.5934, 0.469, 0.6557, 0.4695, 0.5937, 0.448, 0.6557, 0.4695, 0.5934, 0.469, 0.4086, 0.6504, 0.4198, 0.6008, 0.4311, 0.6504, 0.7702, 0.5798, 0.7136, 0.5998, 0.7133, 0.5788, 0.8022, 0.6471, 0.8241, 0.6683, 0.8022, 0.6681, 0.04469, 0.9595, 0.05394, 0.9599, 0.03303, 1.0, 0.03177, 0.7371, 0.04377, 0.6095, 0.0537, 0.7373, 0.2595, 0.4856, 0.2911, 0.5378, 0.2695, 0.5382, 0.03177, 0.5383, 0.0537, 0.6054, 0.03177, 0.6052, 0.01018, 0.5385, 0.03177, 0.6052, 0.01018, 0.6055, 0.2595, 0.3137, 0.2907, 0.4852, 0.2595, 0.4856, 0.2907, 0.4852, 0.3224, 0.3136, 0.3224, 0.4856, 0.1101, 0.686, 0.0866, 0.513, 0.1101, 0.5141, 0.0, 0.04683, 0.03121, 0.118, 1.757e-08, 0.1183, 0.2595, 0.1181, 0.2907, 0.3132, 0.2595, 0.3137, 0.4721, 0.224, 0.5928, 0.4196, 0.4696, 0.4196, 0.01254, 0.0002334, 0.03121, 0.04645, 0.0, 0.04683, 0.4976, 0.6068, 0.4782, 0.6094, 0.4957, 0.6012, 0.8686, 0.7248, 0.8528, 0.2246, 0.8686, 0.2244, 0.3849, 0.6013, 0.3992, 0.6079, 0.3541, 0.6079, 0.3684, 0.6013, 0.3849, 0.6013, 0.3541, 0.6079, 0.4075, 0.6195, 0.3992, 0.6443, 0.3541, 0.6079, 0.4075, 0.6328, 0.3992, 0.6443, 0.4075, 0.6195, 0.3992, 0.6443, 0.3459, 0.6195, 0.3541, 0.6079, 0.3459, 0.6195, 0.3992, 0.6443, 0.3459, 0.6328, 0.3541, 0.6079, 0.3992, 0.6079, 0.4075, 0.6195, 0.3684, 0.651, 0.3459, 0.6328, 0.3849, 0.651, 0.3684, 0.651, 0.3541, 0.6443, 0.3459, 0.6328, 0.3459, 0.6328, 0.3992, 0.6443, 0.3849, 0.651, 0.5928, 0.4196, 0.4702, 0.4479, 0.4696, 0.4196, 0.03121, 0.3137, 0.04751, 0.1228, 0.06291, 0.314, 0.8244, 0.1955, 0.7089, 0.194, 0.8181, 0.0, 0.7382, 0.6973, 0.7705, 0.6008, 0.7705, 0.7008, 0.8244, 0.2238, 0.7089, 0.194, 0.8244, 0.1955, 0.5435, 0.63, 0.5752, 0.6587, 0.5435, 0.6582, 0.713, 0.5798, 0.656, 0.5788, 0.7133, 0.448, 0.5307, 0.6012, 0.4681, 0.4689, 0.5304, 0.4694, 0.4684, 0.4479, 0.5304, 0.4694, 0.4681, 0.4689, 0.7108, 0.6008, 0.7108, 0.6512, 0.6886, 0.6041, 0.713, 0.5798, 0.6563, 0.5998, 0.656, 0.5788, 0.8028, 0.4904, 0.8247, 0.5117, 0.8028, 0.5115, 0.03232, 0.9594, 0.03303, 1.0, 0.02013, 0.9596, 0.02013, 0.9596, 0.03207, 0.9261, 0.03232, 0.9594, 0.01557, 0.8484, 0.03207, 0.8302, 0.03207, 0.8482, 0.01557, 0.8304, 0.03177, 0.8057, 0.03207, 0.8302, 0.3205, 0.8305, 0.313, 0.8054, 0.3293, 0.8062, 0.2108, 0.1698, 0.1896, 0.1935, 0.1984, 0.1692, 0.1195, 0.2629, 0.1413, 0.2632, 0.1284, 0.3922, 0.01018, 0.806, 0.03177, 0.7371, 0.03177, 0.8057, 0.313, 0.8054, 0.3293, 0.7376, 0.3293, 0.8062, 0.5997, 0.448, 0.5934, 0.2523, 0.7092, 0.2533, 0.6159, 0.6013, 0.6467, 0.608, 0.6016, 0.608, 0.5934, 0.6195, 0.6467, 0.608, 0.6016, 0.6443, 0.6016, 0.6443, 0.6467, 0.608, 0.655, 0.6195, 0.655, 0.6195, 0.655, 0.6328, 0.6016, 0.6443, 0.6467, 0.608, 0.5934, 0.6195, 0.6016, 0.608, 0.6324, 0.651, 0.6159, 0.651, 0.655, 0.6328, 0.655, 0.6328, 0.6159, 0.651, 0.6016, 0.6443, 0.7092, 0.2533, 0.5934, 0.224, 0.7092, 0.2251, 0.1101, 0.686, 0.1417, 0.6864, 0.1252, 0.8796, 0.3459, 0.4196, 0.3484, 0.224, 0.4691, 0.4196, 0.6886, 0.6999, 0.656, 0.6999, 0.6723, 0.6008, 0.4691, 0.4196, 0.3464, 0.4479, 0.3459, 0.4196, 0.5435, 0.6294, 0.5752, 0.6018, 0.5752, 0.63, 0.5931, 0.4694, 0.5934, 0.6012, 0.5307, 0.4689, 0.466, 0.4479, 0.4657, 0.5798, 0.4086, 0.5791, 0.4657, 0.5798, 0.4089, 0.6001, 0.4086, 0.5791, 0.4311, 0.6041, 0.4532, 0.6008, 0.4532, 0.6512, 0.5931, 0.4694, 0.531, 0.4479, 0.5934, 0.4484, 0.8028, 0.469, 0.8247, 0.4482, 0.8247, 0.4692, 0.2441, 0.07392, 0.2441, 0.1134, 0.2276, 0.1136, 0.2274, 0.04081, 0.2276, 0.07416, 0.2108, 0.07396, 0.1532, 0.04063, 0.1577, 0.07392, 0.1411, 0.07416, 0.04469, 0.9595, 0.03232, 0.9594, 0.03207, 0.9261, 0.2396, 0.04063, 0.2441, 0.07392, 0.2276, 0.07416, 0.215, 0.04066, 0.2108, 0.07396, 0.1984, 0.07335, 0.2915, 0.9589, 0.2914, 0.9255, 0.3081, 0.9257, 0.3039, 0.959, 0.3081, 0.9257, 0.3205, 0.9263, 0.04469, 0.9595, 0.04882, 0.9263, 0.06134, 0.9268, 0.2914, 0.9255, 0.2914, 0.8861, 0.3081, 0.8863, 0.01557, 0.9263, 0.01557, 0.8869, 0.03207, 0.8867, 0.2108, 0.07396, 0.2108, 0.1134, 0.1984, 0.1128, 0.04882, 0.9263, 0.04882, 0.8868, 0.06134, 0.8873, 0.2276, 0.07416, 0.2276, 0.1136, 0.2108, 0.1134, 0.3081, 0.9257, 0.3081, 0.8863, 0.3205, 0.8869, 0.03207, 0.9261, 0.03207, 0.8867, 0.04882, 0.8868, 0.2441, 0.1134, 0.2441, 0.1518, 0.2276, 0.152, 0.2914, 0.8861, 0.2914, 0.8477, 0.3081, 0.8479, 0.01557, 0.8869, 0.01557, 0.8484, 0.03207, 0.8482, 0.04882, 0.8868, 0.04882, 0.8484, 0.06134, 0.8488, 0.2276, 0.1136, 0.2276, 0.152, 0.2108, 0.1518, 0.3081, 0.8863, 0.3081, 0.8479, 0.3205, 0.8485, 0.03207, 0.8867, 0.03207, 0.8482, 0.04882, 0.8484, 0.03207, 0.8302, 0.03177, 0.8057, 0.0537, 0.8059, 0.2276, 0.152, 0.2441, 0.1518, 0.2441, 0.1698, 0.3081, 0.8479, 0.2914, 0.8477, 0.2914, 0.8297, 0.1984, 0.1512, 0.2108, 0.1518, 0.2108, 0.1698, 0.04882, 0.8484, 0.04882, 0.8304, 0.06134, 0.8309, 0.2108, 0.1518, 0.2276, 0.152, 0.2276, 0.17, 0.3205, 0.8485, 0.3081, 0.8479, 0.3081, 0.8299, 0.03207, 0.8482, 0.03207, 0.8302, 0.04882, 0.8304, 0.2441, 0.1698, 0.2494, 0.1943, 0.2278, 0.1946, 0.2914, 0.8297, 0.2911, 0.8051, 0.313, 0.8054, 0.1577, 0.1698, 0.163, 0.1943, 0.1413, 0.1946, 0.04882, 0.8304, 0.0537, 0.8059, 0.07008, 0.8066, 0.2108, 0.1698, 0.2276, 0.17, 0.2278, 0.1946, 0.0537, 0.8059, 0.03177, 0.8057, 0.03177, 0.7371, 0.2494, 0.1943, 0.2494, 0.2628, 0.2278, 0.2632, 0.2911, 0.8051, 0.2911, 0.7365, 0.313, 0.7368, 0.163, 0.1943, 0.163, 0.2628, 0.1413, 0.2632, 0.2059, 0.1943, 0.2059, 0.2629, 0.1896, 0.2621, 0.0537, 0.8059, 0.0537, 0.7373, 0.07008, 0.7379, 0.2278, 0.1946, 0.2278, 0.2632, 0.2059, 0.2629, 0.1195, 0.3947, 0.1195, 0.4616, 0.1032, 0.4608, 0.313, 0.7368, 0.313, 0.605, 0.3293, 0.6058, 0.03177, 0.7371, 0.03177, 0.6052, 0.0537, 0.6054, 0.1413, 0.2632, 0.1413, 0.395, 0.1195, 0.3947, 0.2494, 0.2628, 0.2494, 0.3946, 0.2278, 0.395, 0.2911, 0.7365, 0.2911, 0.6047, 0.313, 0.605, 0.01018, 0.7374, 0.01018, 0.6055, 0.03177, 0.6052, 0.163, 0.2628, 0.163, 0.3946, 0.1413, 0.395, 0.2695, 0.7368, 0.2695, 0.6051, 0.2911, 0.6047, 0.2059, 0.2629, 0.2059, 0.3947, 0.1896, 0.3939, 0.07008, 0.7379, 0.0537, 0.7373, 0.0537, 0.6054, 0.1195, 0.2629, 0.1195, 0.3947, 0.1032, 0.3939, 0.1195, 0.4616, 0.1101, 0.5141, 0.0866, 0.513, 0.2278, 0.395, 0.2278, 0.4618, 0.2059, 0.4616, 0.313, 0.605, 0.313, 0.5381, 0.3293, 0.5389, 0.1195, 0.3947, 0.1413, 0.395, 0.1413, 0.4618, 0.2494, 0.3946, 0.2494, 0.4615, 0.2278, 0.4618, 0.2911, 0.6047, 0.2911, 0.5378, 0.313, 0.5381, 0.1413, 0.395, 0.163, 0.3946, 0.163, 0.4615, 0.2695, 0.6051, 0.2695, 0.5382, 0.2911, 0.5378, 0.2059, 0.3947, 0.2059, 0.4616, 0.1896, 0.4608, 0.0537, 0.6054, 0.0537, 0.5385, 0.07008, 0.5391, 0.06291, 0.4861, 0.06291, 0.314, 0.0866, 0.3149, 0.2059, 0.4616, 0.2278, 0.4618, 0.2282, 0.5145, 0.3293, 0.5389, 0.313, 0.5381, 0.3224, 0.4856, 0.03177, 0.5383, 0.03121, 0.4858, 0.06291, 0.4861, 0.1413, 0.4618, 0.1417, 0.5145, 0.1101, 0.5141, 0.2278, 0.4618, 0.2494, 0.4615, 0.2595, 0.514, 0.313, 0.5381, 0.2911, 0.5378, 0.2907, 0.4852, 0.01018, 0.5385, 8.787e-08, 0.4862, 0.03121, 0.4858, 0.163, 0.4615, 0.173, 0.514, 0.1417, 0.5145, 0.1896, 0.4608, 0.2059, 0.4616, 0.1965, 0.5141, 0.0537, 0.5385, 0.06291, 0.4861, 0.0866, 0.487, 0.06291, 0.314, 0.06291, 0.1183, 0.0866, 0.1192, 0.2282, 0.5145, 0.2282, 0.6864, 0.1965, 0.686, 0.3224, 0.4856, 0.3224, 0.3136, 0.3459, 0.3148, 0.03121, 0.4858, 0.03121, 0.3137, 0.06291, 0.314, 0.1417, 0.5145, 0.1417, 0.6864, 0.1101, 0.686, 0.2595, 0.514, 0.2595, 0.686, 0.2282, 0.6864, 8.787e-08, 0.4862, 9.666e-08, 0.3141, 0.03121, 0.3137, 0.173, 0.514, 0.173, 0.686, 0.1417, 0.6864, 0.173, 0.513, 0.1965, 0.5141, 0.1965, 0.686, 0.1965, 0.8817, 0.1965, 0.9531, 0.173, 0.952, 0.1101, 0.686, 0.1101, 0.8817, 0.0866, 0.8805, 0.3224, 0.3136, 0.3224, 0.118, 0.3459, 0.1192, 0.03121, 0.3137, 0.03121, 0.118, 0.06291, 0.1183, 0.1417, 0.6864, 0.1417, 0.882, 0.1101, 0.8817, 0.2595, 0.686, 0.2595, 0.8816, 0.2282, 0.882, 0.2907, 0.3132, 0.2907, 0.1176, 0.3224, 0.118, 9.666e-08, 0.3141, 1.757e-08, 0.1183, 0.03121, 0.118, 0.173, 0.686, 0.173, 0.8816, 0.1417, 0.882, 0.1965, 0.686, 0.1965, 0.8817, 0.173, 0.8805, 0.2595, 0.04663, 0.2718, 0.0002843, 0.2912, 0.0, 0.06291, 0.1183, 0.06291, 0.04676, 0.0866, 0.04766, 0.1101, 0.8817, 0.1101, 0.9531, 0.0866, 0.952, 0.2282, 0.882, 0.2282, 0.9535, 0.1965, 0.9531, 0.3224, 0.118, 0.3224, 0.04657, 0.3459, 0.04771, 0.06291, 0.1183, 0.03121, 0.118, 0.03121, 0.04645, 0.1417, 0.882, 0.1417, 0.9535, 0.1101, 0.9531, 0.2595, 0.8816, 0.2595, 0.9531, 0.2282, 0.9535, 0.2907, 0.1176, 0.2907, 0.04618, 0.3224, 0.04657, 0.173, 0.8816, 0.173, 0.9531, 0.1417, 0.9535, 0.2595, 0.1181, 0.2595, 0.04663, 0.2907, 0.04618, 0.1965, 0.9531, 0.2081, 0.9994, 0.1935, 0.9987, 0.0866, 0.04766, 0.06291, 0.04676, 0.05157, 0.0001881, 0.0866, 0.952, 0.1101, 0.9531, 0.1216, 0.9994, 0.2282, 0.9535, 0.2277, 0.9997, 0.2081, 0.9994, 0.3224, 0.04657, 0.3109, 0.0002441, 0.3254, 0.0009511, 0.06291, 0.04676, 0.03121, 0.04645, 0.0319, 0.0, 0.1101, 0.9531, 0.1417, 0.9535, 0.1413, 0.9997, 0.2595, 0.9531, 0.2471, 0.9994, 0.2277, 0.9997, 0.2907, 0.04618, 0.2912, 0.0, 0.3109, 0.0002441, 0.1417, 0.9535, 0.173, 0.9531, 0.1607, 0.9994, 0.9124, 0.2246, 0.9124, 0.7245, 0.8965, 0.7248, 0.5159, 0.6621, 0.4957, 0.6621, 0.4976, 0.6565, 0.5435, 0.6398, 0.5366, 0.6383, 0.5366, 0.625, 0.5159, 0.6012, 0.5141, 0.6068, 0.4976, 0.6068, 0.4782, 0.6539, 0.4833, 0.6498, 0.4976, 0.6565, 0.4681, 0.6235, 0.475, 0.625, 0.475, 0.6383, 0.5334, 0.6539, 0.5284, 0.6498, 0.5366, 0.6383, 0.5334, 0.6094, 0.5284, 0.6134, 0.5141, 0.6068, 0.4681, 0.6398, 0.475, 0.6383, 0.4833, 0.6498, 0.4782, 0.6094, 0.4833, 0.6134, 0.475, 0.625, 0.5334, 0.6539, 0.5159, 0.6621, 0.5141, 0.6565, 0.5334, 0.6094, 0.5435, 0.6235, 0.5366, 0.625, 0.3992, 0.6443, 0.3849, 0.651, 0.4075, 0.6195, 0.3684, 0.651, 0.3459, 0.6328, 0.3541, 0.6079, 0.4075, 0.6195, 0.3849, 0.651, 0.3684, 0.651, 0.9243, 0.2246, 0.9243, 0.7246, 0.9124, 0.724, 0.9681, 0.2246, 0.9681, 0.7246, 0.9562, 0.724, 0.8805, 0.2246, 0.8805, 0.7246, 0.8686, 0.724, 0.9403, 0.2248, 0.9403, 0.7248, 0.9243, 0.7246, 0.8367, 0.2245, 0.8367, 0.7248, 0.8247, 0.7244, 0.9841, 0.2248, 0.9841, 0.7248, 0.9681, 0.7246, 0.8965, 0.2248, 0.8965, 0.7248, 0.8805, 0.7246, 0.9562, 0.2246, 0.9562, 0.7245, 0.9403, 0.7248, 0.8528, 0.2246, 0.8528, 0.725, 0.8367, 0.7248, 1.0, 0.2246, 1.0, 0.7245, 0.9841, 0.7248, 0.8247, 0.2538, 0.7092, 0.2523, 0.7092, 0.224, 0.4692, 0.1957, 0.4697, 0.224, 0.3464, 0.224, 0.8022, 0.6476, 0.8022, 0.6758, 0.7705, 0.6753, 0.8814, 0.1318, 0.8817, 0.1528, 0.8247, 0.1519, 0.4083, 0.4694, 0.3459, 0.4689, 0.3462, 0.4479, 0.8028, 0.4902, 0.8028, 0.4692, 0.8247, 0.4694, 0.1244, 0.07396, 0.112, 0.07335, 0.1194, 0.04021, 0.1411, 0.07416, 0.1244, 0.07396, 0.1286, 0.04066, 0.2748, 0.9258, 0.2914, 0.9255, 0.2915, 0.9589, 0.1244, 0.1134, 0.112, 0.1128, 0.112, 0.07335, 0.2748, 0.8863, 0.2914, 0.8861, 0.2914, 0.9255, 0.1577, 0.1134, 0.1411, 0.1136, 0.1411, 0.07416, 0.1411, 0.1136, 0.1244, 0.1134, 0.1244, 0.07396, 0.1244, 0.1518, 0.112, 0.1512, 0.112, 0.1128, 0.2108, 0.1518, 0.1984, 0.1512, 0.1984, 0.1128, 0.2748, 0.8479, 0.2914, 0.8477, 0.2914, 0.8861, 0.1577, 0.1518, 0.1411, 0.152, 0.1411, 0.1136, 0.1411, 0.152, 0.1244, 0.1518, 0.1244, 0.1134, 0.1413, 0.1946, 0.1195, 0.1943, 0.1244, 0.1698, 0.1244, 0.1698, 0.112, 0.1692, 0.112, 0.1512, 0.2748, 0.8299, 0.2914, 0.8297, 0.2914, 0.8477, 0.1577, 0.1518, 0.1577, 0.1698, 0.1411, 0.17, 0.1411, 0.152, 0.1411, 0.17, 0.1244, 0.1698, 0.1195, 0.1943, 0.1032, 0.1935, 0.112, 0.1692, 0.2748, 0.8299, 0.2695, 0.8054, 0.2911, 0.8051, 0.1413, 0.2632, 0.1195, 0.2629, 0.1195, 0.1943, 0.1195, 0.2629, 0.1032, 0.2621, 0.1032, 0.1935, 0.2695, 0.7368, 0.2911, 0.7365, 0.2911, 0.8051, 0.2278, 0.395, 0.2059, 0.3947, 0.2059, 0.2629, 0.2282, 0.882, 0.1965, 0.8817, 0.1965, 0.686, 0.5929, 0.1956, 0.5934, 0.2239, 0.4702, 0.2239, 0.7089, 0.2238, 0.5934, 0.2222, 0.5934, 0.194, 0.3459, 0.651, 0.3776, 0.6514, 0.3776, 0.6797, 0.5937, 0.448, 0.656, 0.4485, 0.6557, 0.4695, 0.7702, 0.5798, 0.7705, 0.6008, 0.7136, 0.5998, 0.8022, 0.6471, 0.8241, 0.6472, 0.8241, 0.6683, 0.2595, 0.4856, 0.2907, 0.4852, 0.2911, 0.5378, 0.03177, 0.5383, 0.0537, 0.5385, 0.0537, 0.6054, 0.01018, 0.5385, 0.03177, 0.5383, 0.03177, 0.6052, 0.2595, 0.3137, 0.2907, 0.3132, 0.2907, 0.4852, 0.2907, 0.4852, 0.2907, 0.3132, 0.3224, 0.3136, 0.1101, 0.686, 0.0866, 0.6849, 0.0866, 0.513, 0.0, 0.04683, 0.03121, 0.04645, 0.03121, 0.118, 0.2595, 0.1181, 0.2907, 0.1176, 0.2907, 0.3132, 0.01254, 0.0002334, 0.0319, 0.0, 0.03121, 0.04645, 0.4976, 0.6068, 0.4833, 0.6134, 0.4782, 0.6094, 0.8686, 0.7248, 0.8528, 0.725, 0.8528, 0.2246, 0.5928, 0.4196, 0.5934, 0.4479, 0.4702, 0.4479, 0.8244, 0.2238, 0.7089, 0.2222, 0.7089, 0.194, 0.5435, 0.63, 0.5752, 0.6305, 0.5752, 0.6587, 0.4684, 0.4479, 0.5307, 0.4484, 0.5304, 0.4694, 0.713, 0.5798, 0.7133, 0.6008, 0.6563, 0.5998, 0.8028, 0.4904, 0.8247, 0.4907, 0.8247, 0.5117, 0.02013, 0.9596, 0.01557, 0.9263, 0.03207, 0.9261, 0.01557, 0.8484, 0.01557, 0.8304, 0.03207, 0.8302, 0.01557, 0.8304, 0.01018, 0.806, 0.03177, 0.8057, 0.3205, 0.8305, 0.3081, 0.8299, 0.313, 0.8054, 0.2108, 0.1698, 0.2059, 0.1943, 0.1896, 0.1935, 0.01018, 0.806, 0.01018, 0.7374, 0.03177, 0.7371, 0.313, 0.8054, 0.313, 0.7368, 0.3293, 0.7376, 0.7092, 0.2533, 0.5934, 0.2523, 0.5934, 0.224, 0.4691, 0.4196, 0.4696, 0.4479, 0.3464, 0.4479, 0.5435, 0.6294, 0.5435, 0.6012, 0.5752, 0.6018, 0.4657, 0.5798, 0.466, 0.6008, 0.4089, 0.6001, 0.5931, 0.4694, 0.5307, 0.4689, 0.531, 0.4479, 0.8028, 0.469, 0.8028, 0.448, 0.8247, 0.4482])
me_cone_001.use_remesh_preserve_volume = False
me_cone_001.use_remesh_preserve_attributes = False
me_cone_001.use_mirror_vertex_groups = False
me_cone_001.use_paint_bone_selection = False
me_cone_001.use_paint_mask = True
me_cone_001.update()

# ---- objects
ob_cone = bpy.data.objects.new('Cone', me_cone_001)
ob_lamp = bpy.data.objects.new('Lamp', light_lamp)
ob_camera = bpy.data.objects.new('Camera', cam_camera)

# ---- transforms, parenting, visibility, modifiers, constraints
ob_cone.location = (0.0, 0.0, 24.72)
ob_cone.scale = (0.4, 0.4, 0.5)
ob_cone.lineart.crease_threshold = 0.0
ob_lamp.location = (4.076, 1.005, 5.904)
ob_lamp.rotation_euler = (0.6503, 0.05522, 1.866)
ob_lamp.lock_rotations_4d = False
ob_lamp.empty_display_type = 'ARROWS'
ob_lamp.color = (0.0, 0.0, 0.0, 0.0)
ob_lamp.lineart.crease_threshold = 0.0
ob_camera.location = (7.481, -6.508, 5.344)
ob_camera.rotation_euler = (1.109, 0.01082, 0.8149)
ob_camera.lock_rotations_4d = False
ob_camera.empty_display_type = 'ARROWS'
ob_camera.color = (0.0, 0.0, 0.0, 0.0)
ob_camera.display_type = 'WIRE'
ob_camera.lineart.crease_threshold = 0.0

# ---- collection membership
col_collection_1.objects.link(ob_cone)
col_collection_1.objects.link(ob_lamp)
col_collection_1.objects.link(ob_camera)

# ---- scene / render settings (as saved in the file)
scene.camera = ob_camera
scene.frame_start = 1; scene.frame_end = 250; scene.frame_set(1)
scene.render.engine = 'BLENDER_EEVEE_NEXT'
scene.render.resolution_percentage = 50
scene.render.dither_intensity = 0.0
scene.cycles.use_denoising = False
scene.cycles.samples = 128
scene.cycles.sampling_pattern = 'TABULATED_SOBOL'
scene.cycles.light_sampling_threshold = 0.0
scene.cycles.use_adaptive_sampling = False
scene.cycles.use_light_tree = False
scene.cycles.blur_glossy = 0.0
scene.cycles.sample_clamp_indirect = 0.0
scene.view_settings.view_transform = 'Standard'
bpy.context.view_layer.update()
